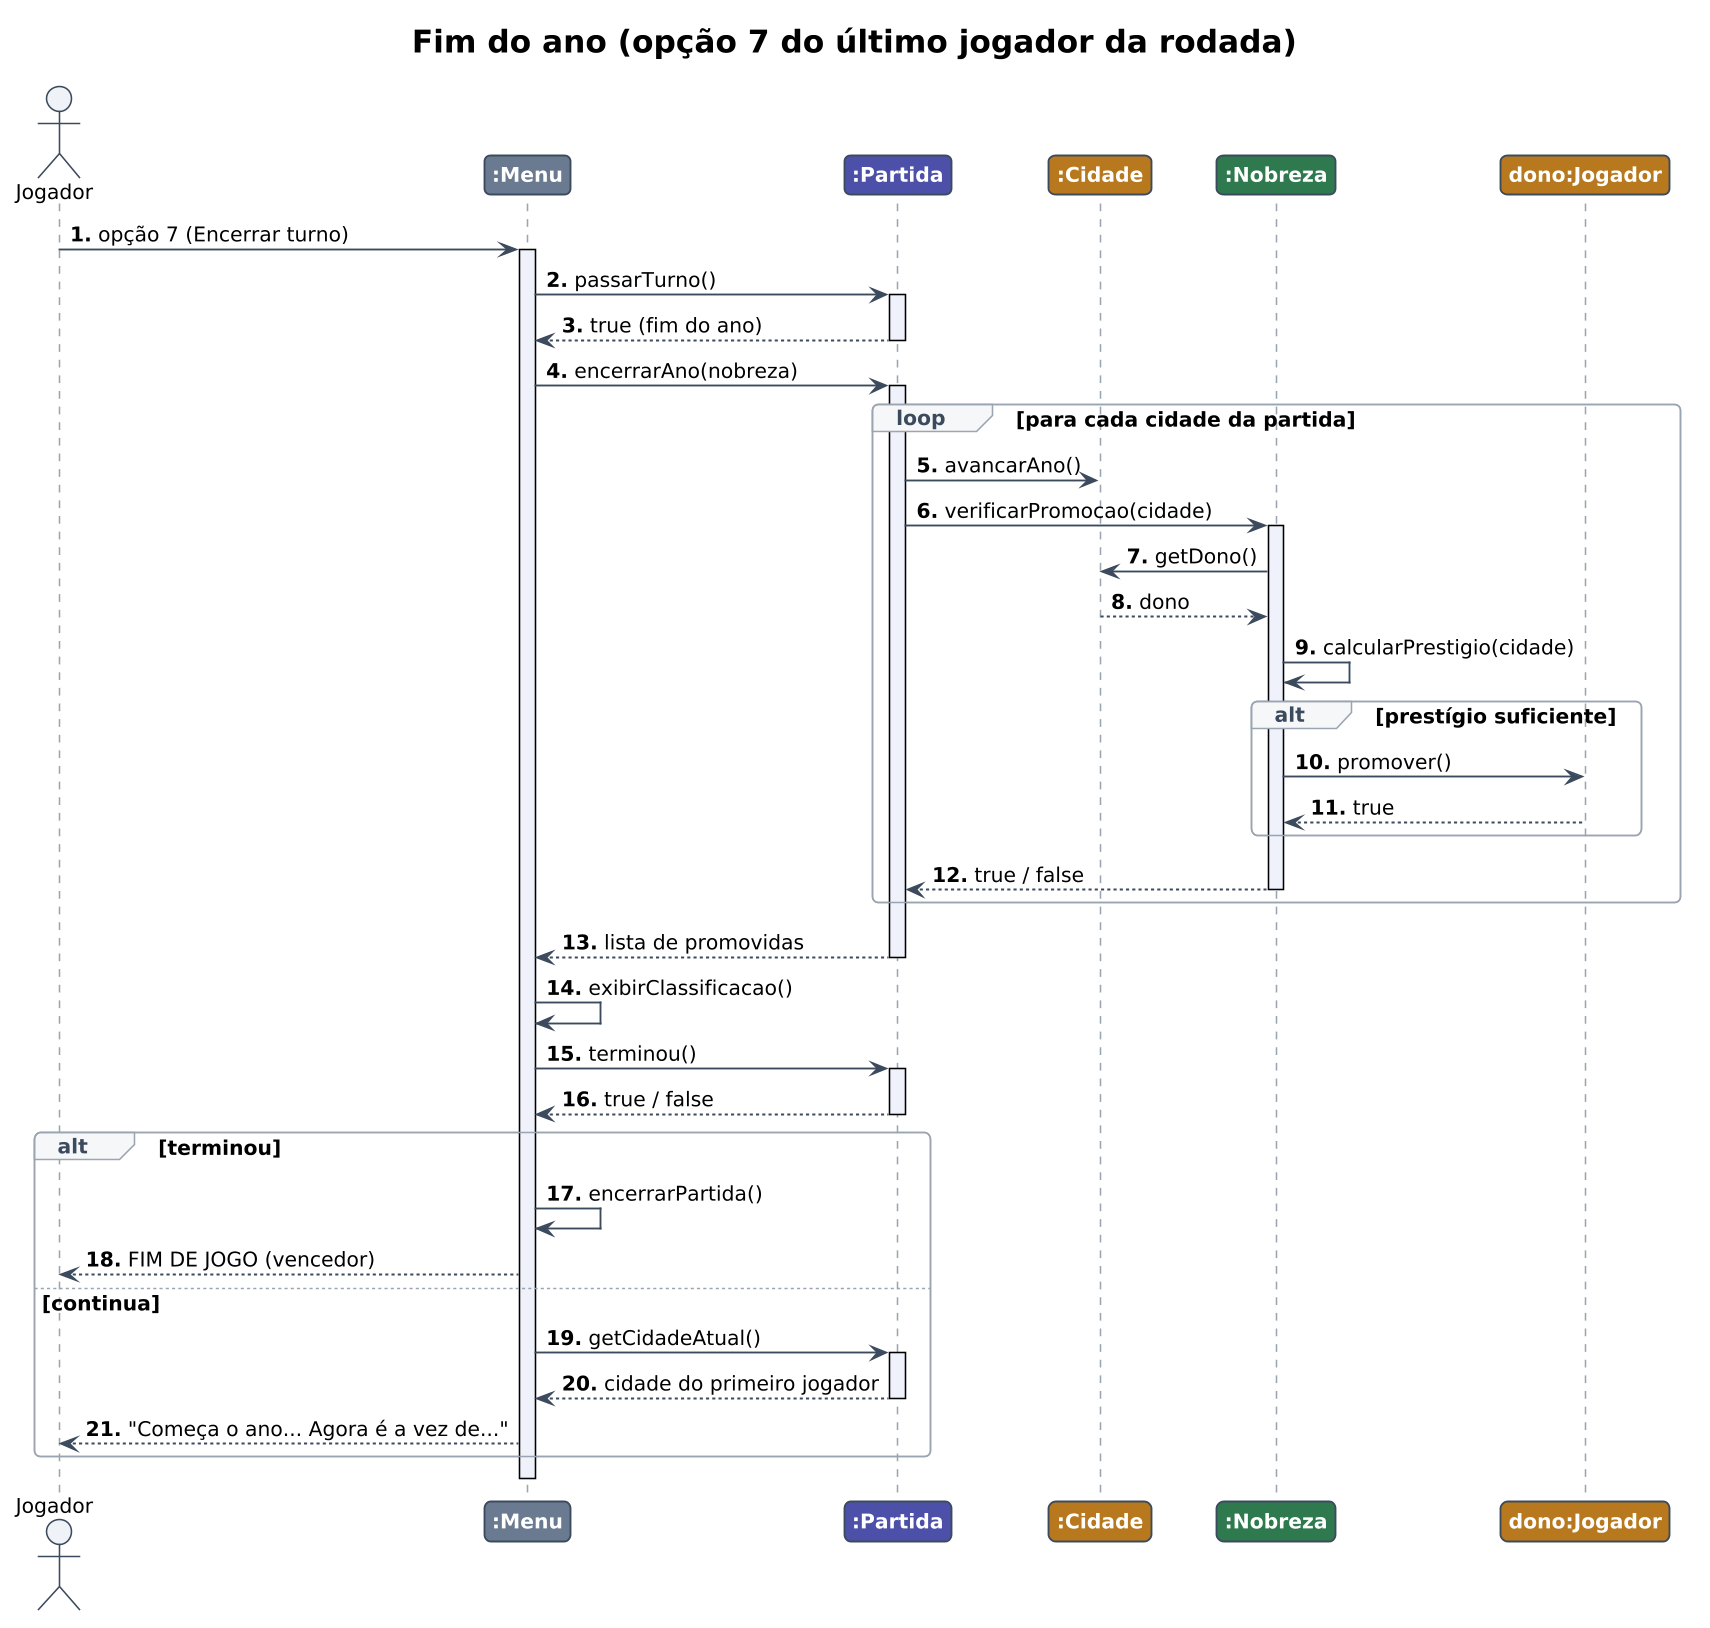

The diagram above was rendered by PlantUML. Its source (embedded in the PNG):
@startuml
' Bolonha e Milano - sequencia: o ULTIMO jogador da rodada escolhe "Encerrar turno".
' Seta cheia = chamada de metodo; seta tracejada = retorno.

!theme plain
skinparam dpi 150
skinparam defaultFontName Arial
skinparam defaultFontSize 13
skinparam shadowing false
skinparam roundCorner 8
skinparam TitleFontSize 20
skinparam TitleFontStyle bold
skinparam ArrowColor #3C4A5E
skinparam ArrowThickness 1.2
skinparam sequence {
  LifeLineBorderColor #9AA5B1
  LifeLineBackgroundColor #EEF0FB
  ParticipantBorderThickness 1.2
  ParticipantFontStyle bold
  ActorBorderColor #3C4A5E
  ActorBackgroundColor #EEF2F7
  GroupBorderColor #9AA5B1
  GroupBackgroundColor #F5F6F8
  GroupHeaderFontColor #3C4A5E
  MessageAlign left
}
skinparam participant {
  BorderColor #3C4A5E
  FontColor #FFFFFF
}

title Fim do ano (opção 7 do último jogador da rodada)
autonumber "<b>0."

actor Jogador as J
participant ":Menu" as M #6B7A90
participant ":Partida" as P #4C51A8
participant ":Cidade" as C #B7791F
participant ":Nobreza" as N #2F7A4F
participant "dono:Jogador" as D #B7791F

J -> M : opção 7 (Encerrar turno)
activate M
M -> P : passarTurno()
activate P
P --> M : true (fim do ano)
deactivate P

M -> P : encerrarAno(nobreza)
activate P
loop para cada cidade da partida
  P -> C : avancarAno()
  P -> N : verificarPromocao(cidade)
  activate N
  N -> C : getDono()
  C --> N : dono
  N -> N : calcularPrestigio(cidade)
  alt prestígio suficiente
    N -> D : promover()
    D --> N : true
  end
  N --> P : true / false
  deactivate N
end
P --> M : lista de promovidas
deactivate P

M -> M : exibirClassificacao()
M -> P : terminou()
activate P
P --> M : true / false
deactivate P

alt terminou
  M -> M : encerrarPartida()
  M --> J : FIM DE JOGO (vencedor)
else continua
  M -> P : getCidadeAtual()
  activate P
  P --> M : cidade do primeiro jogador
  deactivate P
  M --> J : "Começa o ano... Agora é a vez de..."
end
deactivate M
@enduml